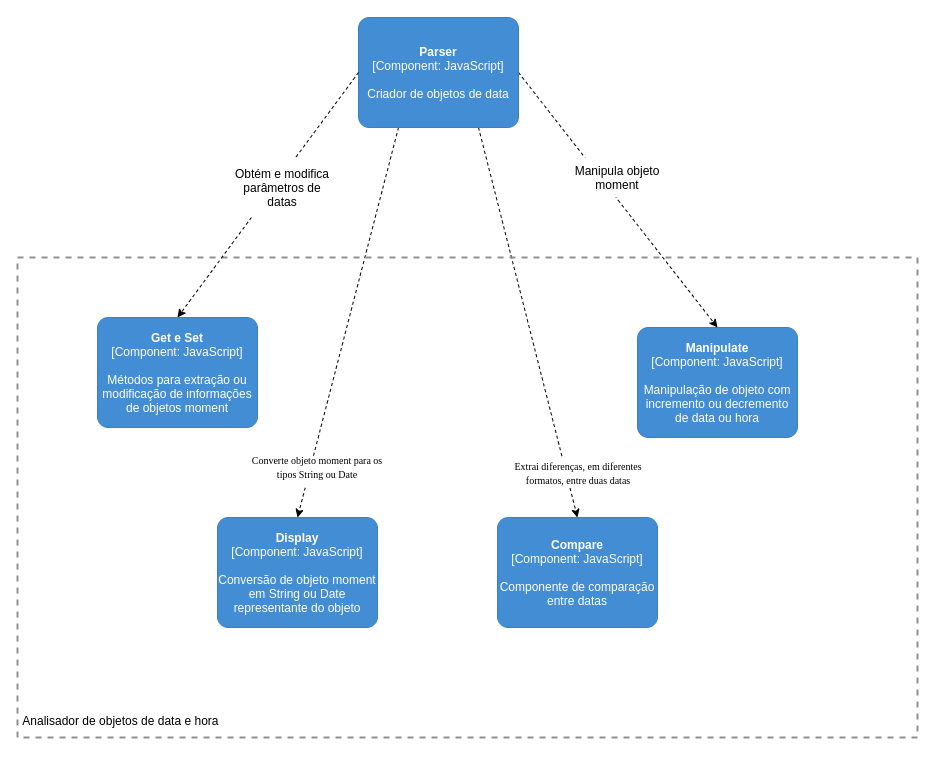

The diagram above was exported from draw.io. Its source (the exported page's mxGraphModel, read from the mxfile embedded in the PNG):
<mxGraphModel dx="883" dy="334" grid="1" gridSize="10" guides="1" tooltips="1" connect="1" arrows="1" fold="1" page="1" pageScale="1" pageWidth="827" pageHeight="1169" math="0" shadow="0">
  <root>
    <mxCell id="0" />
    <mxCell id="1" parent="0" />
    <mxCell id="Ssh2a4auajTQ9RNe4SR4-15" value="" style="html=1;labelBackgroundColor=#ffffff;startArrow=none;startFill=0;startSize=6;endArrow=classic;endFill=1;endSize=6;jettySize=auto;orthogonalLoop=1;strokeWidth=1;dashed=1;fontSize=14;entryX=0.5;entryY=0;entryDx=0;entryDy=0;entryPerimeter=0;exitX=0.25;exitY=1;exitDx=0;exitDy=0;exitPerimeter=0;" parent="1" source="Ssh2a4auajTQ9RNe4SR4-9" target="Ssh2a4auajTQ9RNe4SR4-4" edge="1">
      <mxGeometry width="60" height="60" relative="1" as="geometry">
        <mxPoint x="1099.41" y="700" as="sourcePoint" />
        <mxPoint x="1099.41" y="840" as="targetPoint" />
      </mxGeometry>
    </mxCell>
    <mxCell id="Ssh2a4auajTQ9RNe4SR4-16" value="" style="html=1;labelBackgroundColor=#ffffff;startArrow=none;startFill=0;startSize=6;endArrow=classic;endFill=1;endSize=6;jettySize=auto;orthogonalLoop=1;strokeWidth=1;dashed=1;fontSize=14;entryX=0.5;entryY=0;entryDx=0;entryDy=0;entryPerimeter=0;exitX=0.75;exitY=1;exitDx=0;exitDy=0;exitPerimeter=0;" parent="1" source="Ssh2a4auajTQ9RNe4SR4-9" target="Ssh2a4auajTQ9RNe4SR4-6" edge="1">
      <mxGeometry width="60" height="60" relative="1" as="geometry">
        <mxPoint x="1210" y="500" as="sourcePoint" />
        <mxPoint x="1070" y="850" as="targetPoint" />
      </mxGeometry>
    </mxCell>
    <mxCell id="Ssh2a4auajTQ9RNe4SR4-17" value="" style="fontStyle=0;verticalAlign=top;align=center;spacingTop=-2;fillColor=none;rounded=0;whiteSpace=wrap;html=1;strokeColor=#919191;strokeWidth=2;dashed=1;container=1;collapsible=0;expand=0;recursiveResize=0;" parent="1" vertex="1">
      <mxGeometry x="820" y="500" width="900" height="480" as="geometry" />
    </mxCell>
    <mxCell id="Ssh2a4auajTQ9RNe4SR4-10" value="&amp;nbsp;Analisador de objetos de data e hora" style="text;whiteSpace=wrap;html=1;" parent="Ssh2a4auajTQ9RNe4SR4-17" vertex="1">
      <mxGeometry y="450" width="220" height="30" as="geometry" />
    </mxCell>
    <mxCell id="Ssh2a4auajTQ9RNe4SR4-21" value="&lt;span&gt;&lt;div&gt;&lt;font face=&quot;verdana&quot;&gt;&lt;span style=&quot;font-size: 10px&quot;&gt;Converte objeto moment para os tipos String ou Date&lt;/span&gt;&lt;/font&gt;&lt;/div&gt;&lt;div style=&quot;font-family: &amp;#34;verdana&amp;#34; ; font-size: 10px&quot;&gt;&lt;br&gt;&lt;/div&gt;&lt;/span&gt;" style="text;html=1;strokeColor=none;fillColor=#FFFFFF;align=center;verticalAlign=middle;whiteSpace=wrap;rounded=0;" parent="Ssh2a4auajTQ9RNe4SR4-17" vertex="1">
      <mxGeometry x="230" y="200" width="140" height="30" as="geometry" />
    </mxCell>
    <mxCell id="Ssh2a4auajTQ9RNe4SR4-23" value="&lt;span&gt;&lt;div&gt;&lt;font face=&quot;verdana&quot;&gt;&lt;span style=&quot;font-size: 10px&quot;&gt;Extrai diferenças, em diferentes formatos, entre duas datas&lt;/span&gt;&lt;/font&gt;&lt;br&gt;&lt;/div&gt;&lt;/span&gt;" style="text;html=1;strokeColor=none;fillColor=#FFFFFF;align=center;verticalAlign=middle;whiteSpace=wrap;rounded=0;" parent="Ssh2a4auajTQ9RNe4SR4-17" vertex="1">
      <mxGeometry x="491" y="200" width="140" height="30" as="geometry" />
    </mxCell>
    <object placeholders="1" c4Name="Compare" c4Type="Component" c4Technology="JavaScript" c4Description="Componente de comparação entre datas" label="&lt;b&gt;%c4Name%&lt;/b&gt;&lt;div&gt;[%c4Type%: %c4Technology%]&lt;/div&gt;&lt;br&gt;&lt;div&gt;%c4Description%&lt;/div&gt;" id="Ssh2a4auajTQ9RNe4SR4-6">
      <mxCell style="rounded=1;whiteSpace=wrap;html=1;labelBackgroundColor=none;fillColor=#438DD5;fontColor=#ffffff;align=center;arcSize=10;strokeColor=#3C7FC0;metaEdit=1;metaData={&quot;c4Type&quot;:{&quot;editable&quot;:false}};points=[[0.25,0,0],[0.5,0,0],[0.75,0,0],[1,0.25,0],[1,0.5,0],[1,0.75,0],[0.75,1,0],[0.5,1,0],[0.25,1,0],[0,0.75,0],[0,0.5,0],[0,0.25,0]];" parent="Ssh2a4auajTQ9RNe4SR4-17" vertex="1">
        <mxGeometry x="480" y="260" width="160" height="110.00000000000001" as="geometry" />
      </mxCell>
    </object>
    <object placeholders="1" c4Name="Manipulate" c4Type="Component" c4Technology="JavaScript" c4Description="Manipulação de objeto com incremento ou decremento de data ou hora" label="&lt;b&gt;%c4Name%&lt;/b&gt;&lt;div&gt;[%c4Type%: %c4Technology%]&lt;/div&gt;&lt;br&gt;&lt;div&gt;%c4Description%&lt;/div&gt;" id="Ssh2a4auajTQ9RNe4SR4-5">
      <mxCell style="rounded=1;whiteSpace=wrap;html=1;labelBackgroundColor=none;fillColor=#438DD5;fontColor=#ffffff;align=center;arcSize=10;strokeColor=#3C7FC0;metaEdit=1;metaData={&quot;c4Type&quot;:{&quot;editable&quot;:false}};points=[[0.25,0,0],[0.5,0,0],[0.75,0,0],[1,0.25,0],[1,0.5,0],[1,0.75,0],[0.75,1,0],[0.5,1,0],[0.25,1,0],[0,0.75,0],[0,0.5,0],[0,0.25,0]];" parent="Ssh2a4auajTQ9RNe4SR4-17" vertex="1">
        <mxGeometry x="620" y="70" width="160" height="110.00000000000001" as="geometry" />
      </mxCell>
    </object>
    <object placeholders="1" c4Name="Display" c4Type="Component" c4Technology="JavaScript" c4Description="Conversão de objeto moment em String ou Date representante do objeto" label="&lt;b&gt;%c4Name%&lt;/b&gt;&lt;div&gt;[%c4Type%: %c4Technology%]&lt;/div&gt;&lt;br&gt;&lt;div&gt;%c4Description%&lt;/div&gt;" id="Ssh2a4auajTQ9RNe4SR4-4">
      <mxCell style="rounded=1;whiteSpace=wrap;html=1;labelBackgroundColor=none;fillColor=#438DD5;fontColor=#ffffff;align=center;arcSize=10;strokeColor=#3C7FC0;metaEdit=1;metaData={&quot;c4Type&quot;:{&quot;editable&quot;:false}};points=[[0.25,0,0],[0.5,0,0],[0.75,0,0],[1,0.25,0],[1,0.5,0],[1,0.75,0],[0.75,1,0],[0.5,1,0],[0.25,1,0],[0,0.75,0],[0,0.5,0],[0,0.25,0]];" parent="Ssh2a4auajTQ9RNe4SR4-17" vertex="1">
        <mxGeometry x="200" y="260" width="160" height="110.00000000000001" as="geometry" />
      </mxCell>
    </object>
    <mxCell id="Ssh2a4auajTQ9RNe4SR4-14" value="" style="html=1;labelBackgroundColor=#ffffff;startArrow=none;startFill=0;startSize=6;endArrow=classic;endFill=1;endSize=6;jettySize=auto;orthogonalLoop=1;strokeWidth=1;dashed=1;fontSize=14;entryX=0.5;entryY=0;entryDx=0;entryDy=0;entryPerimeter=0;exitX=1;exitY=0.5;exitDx=0;exitDy=0;exitPerimeter=0;" parent="1" source="Ssh2a4auajTQ9RNe4SR4-9" target="Ssh2a4auajTQ9RNe4SR4-5" edge="1">
      <mxGeometry width="60" height="60" relative="1" as="geometry">
        <mxPoint x="1180" y="455" as="sourcePoint" />
        <mxPoint x="980" y="620" as="targetPoint" />
      </mxGeometry>
    </mxCell>
    <object placeholders="1" c4Name="Get e Set" c4Type="Component" c4Technology="JavaScript" c4Description="Métodos para extração ou modificação de informações de objetos moment" label="&lt;b&gt;%c4Name%&lt;/b&gt;&lt;div&gt;[%c4Type%: %c4Technology%]&lt;/div&gt;&lt;br&gt;&lt;div&gt;%c4Description%&lt;/div&gt;" id="Ssh2a4auajTQ9RNe4SR4-3">
      <mxCell style="rounded=1;whiteSpace=wrap;html=1;labelBackgroundColor=none;fillColor=#438DD5;fontColor=#ffffff;align=center;arcSize=10;strokeColor=#3C7FC0;metaEdit=1;metaData={&quot;c4Type&quot;:{&quot;editable&quot;:false}};points=[[0.25,0,0],[0.5,0,0],[0.75,0,0],[1,0.25,0],[1,0.5,0],[1,0.75,0],[0.75,1,0],[0.5,1,0],[0.25,1,0],[0,0.75,0],[0,0.5,0],[0,0.25,0]];" parent="1" vertex="1">
        <mxGeometry x="900" y="560" width="160" height="110.00000000000001" as="geometry" />
      </mxCell>
    </object>
    <object placeholders="1" c4Name="Parser" c4Type="Component" c4Technology="JavaScript" c4Description="Criador de objetos de data" label="&lt;b&gt;%c4Name%&lt;/b&gt;&lt;div&gt;[%c4Type%: %c4Technology%]&lt;/div&gt;&lt;br&gt;&lt;div&gt;%c4Description%&lt;/div&gt;" id="Ssh2a4auajTQ9RNe4SR4-9">
      <mxCell style="rounded=1;whiteSpace=wrap;html=1;labelBackgroundColor=none;fillColor=#438DD5;fontColor=#ffffff;align=center;arcSize=10;strokeColor=#3C7FC0;metaEdit=1;metaData={&quot;c4Type&quot;:{&quot;editable&quot;:false}};points=[[0.25,0,0],[0.5,0,0],[0.75,0,0],[1,0.25,0],[1,0.5,0],[1,0.75,0],[0.75,1,0],[0.5,1,0],[0.25,1,0],[0,0.75,0],[0,0.5,0],[0,0.25,0]];" parent="1" vertex="1">
        <mxGeometry x="1161" y="260" width="160" height="110.00000000000001" as="geometry" />
      </mxCell>
    </object>
    <mxCell id="Ssh2a4auajTQ9RNe4SR4-12" value="" style="html=1;labelBackgroundColor=#ffffff;startArrow=none;startFill=0;startSize=6;endArrow=classic;endFill=1;endSize=6;jettySize=auto;orthogonalLoop=1;strokeWidth=1;dashed=1;fontSize=14;entryX=0.5;entryY=0;entryDx=0;entryDy=0;entryPerimeter=0;exitX=0;exitY=0.5;exitDx=0;exitDy=0;exitPerimeter=0;" parent="1" source="Ssh2a4auajTQ9RNe4SR4-9" target="Ssh2a4auajTQ9RNe4SR4-3" edge="1">
      <mxGeometry width="60" height="60" relative="1" as="geometry">
        <mxPoint x="980" y="510" as="sourcePoint" />
        <mxPoint x="1040" y="450" as="targetPoint" />
      </mxGeometry>
    </mxCell>
    <mxCell id="Ssh2a4auajTQ9RNe4SR4-18" value="Obtém e modifica parâmetros de datas" style="text;html=1;strokeColor=none;fillColor=#FFFFFF;align=center;verticalAlign=middle;whiteSpace=wrap;rounded=0;" parent="1" vertex="1">
      <mxGeometry x="1030" y="400" width="110" height="60" as="geometry" />
    </mxCell>
    <mxCell id="Ssh2a4auajTQ9RNe4SR4-24" value="&lt;div&gt;Manipula objeto moment&lt;/div&gt;" style="text;html=1;strokeColor=none;fillColor=#FFFFFF;align=center;verticalAlign=middle;whiteSpace=wrap;rounded=0;" parent="1" vertex="1">
      <mxGeometry x="1370" y="400" width="100" height="40" as="geometry" />
    </mxCell>
  </root>
</mxGraphModel>